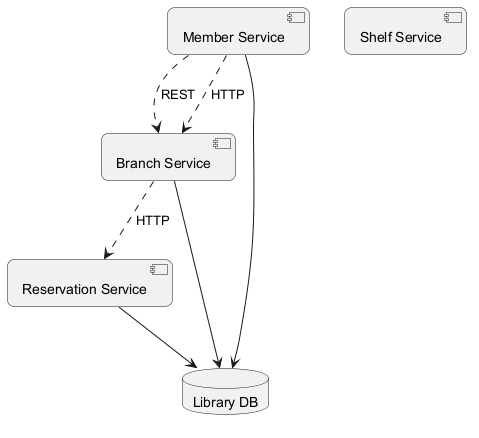

The diagram above was rendered by PlantUML. Its source (embedded in the PNG):
@startuml
skinparam backgroundColor #FFFFFF
skinparam roundCorner 15
component "Member Service" as C_MemberService
component "Shelf Service" as C_ShelfService
component "Branch Service" as C_BranchService
component "Reservation Service" as C_ReservationService
database "Library DB" as DB_library
C_MemberService --> DB_library
C_BranchService --> DB_library
C_ReservationService --> DB_library
C_MemberService ..> C_BranchService : REST
C_BranchService ..> C_ReservationService : HTTP
C_MemberService ..> C_BranchService : HTTP
@enduml